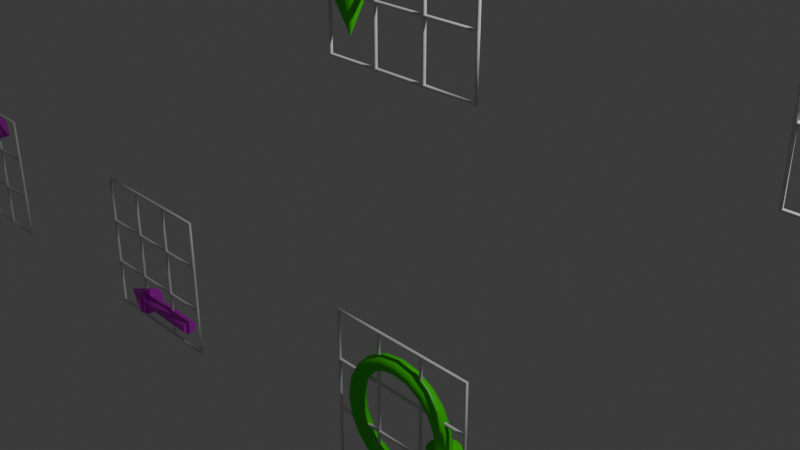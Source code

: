 # Source: SingmasterDisplay.blend  (saved by Blender 4.3.34; exported with 4.5.12 LTS)
import bpy
from mathutils import Matrix  # noqa: F401  (used for matrix-valued properties, if any)

bpy.ops.wm.read_factory_settings(use_empty=True)
scene = bpy.context.scene
scene.name = 'Scene'

# ---- collections
col_collection = bpy.data.collections.new('Collection'); scene.collection.children.link(col_collection)

# ---- materials (node trees are filled in below, after node groups)
mat_gridcolor = bpy.data.materials.new('GridColor')
mat_gridcolor.alpha_threshold = 0.0
mat_gridcolor.roughness = 0.5
mat_gridcolor.line_color = (0.0, 0.0, 0.0, 1.0)
mat_clockwisecolor = bpy.data.materials.new('ClockwiseColor')
mat_anticlockwisecolor = bpy.data.materials.new('AntiClockwiseColor')

# ---- node groups
ng_geometry_nodes = bpy.data.node_groups.new('Geometry Nodes', 'GeometryNodeTree')
_s = ng_geometry_nodes.interface.new_socket(name='Geometry', in_out='OUTPUT', socket_type='NodeSocketGeometry')
_s = ng_geometry_nodes.interface.new_socket(name='Geometry', in_out='INPUT', socket_type='NodeSocketGeometry')
ng_geometry_nodes.is_modifier = True
_N = ng_geometry_nodes.nodes; _L = ng_geometry_nodes.links
n0 = _N.new('NodeGroupOutput'); n0.name = 'Group Output'; n0.location = (3514, 932)
n1 = _N.new('GeometryNodePoints'); n1.name = 'Points'; n1.location = (356, -40)
n2 = _N.new('GeometryNodeSetPosition'); n2.name = 'Set Position'; n2.location = (39, 95)
n3 = _N.new('ShaderNodeCombineXYZ'); n3.name = 'Combine XYZ'; n3.location = (1261, -285)
n4 = _N.new('GeometryNodeInputIndex'); n4.name = 'Index'; n4.location = (30, -488)
n5 = _N.new('ShaderNodeMath'); n5.name = 'Math'; n5.location = (971, -625)
n5.operation = 'MULTIPLY'
n6 = _N.new('GeometryNodeInstanceOnPoints'); n6.name = 'Instance on Points'; n6.location = (303, -107)
n6.inputs[5].default_value = (1.571, 0.0, 0.0)
n7 = _N.new('GeometryNodeMeshGrid'); n7.name = 'Grid'; n7.location = (30, -404)
n7.inputs[0].default_value = 2.0
n7.inputs[1].default_value = 2.0
n7.inputs[2].default_value = 4
n7.inputs[3].default_value = 4
n8 = _N.new('GeometryNodeMeshToCurve'); n8.name = 'Mesh to Curve'; n8.location = (503, -93)
n9 = _N.new('GeometryNodeCurveToMesh'); n9.name = 'Curve to Mesh'; n9.location = (683, -93)
n9.inputs[3].default_value = True
n10 = _N.new('GeometryNodeCurvePrimitiveCircle'); n10.name = 'Curve Circle'; n10.location = (483, -216)
n10.inputs[4].default_value = 0.02
n11 = _N.new('GeometryNodeJoinGeometry'); n11.name = 'Join Geometry'; n11.location = (2956, 860)
n11.width = 137
n12 = _N.new('GeometryNodeForeachGeometryElementInput'); n12.name = 'For Each Geometry Element Input'; n12.location = (227, -82)
n13 = _N.new('GeometryNodeForeachGeometryElementOutput'); n13.name = 'For Each Geometry Element Output'; n13.location = (2836, -173)
n14 = _N.new('GeometryNodeStoreNamedAttribute'); n14.name = 'Store Named Attribute'; n14.location = (286, -56)
n14.data_type = 'INT'
n14.inputs[2].default_value = 'SingMaster'
n15 = _N.new('GeometryNodeInputNamedAttribute'); n15.name = 'Named Attribute'; n15.location = (30, -279)
n15.data_type = 'INT'
n15.inputs[0].default_value = 'SingMaster'
n16 = _N.new('GeometryNodeIndexSwitch'); n16.name = 'Index Switch'; n16.location = (1385, -332)
n16.index_switch_items.clear()
_it = n16.index_switch_items.new()
_it = n16.index_switch_items.new()
_it = n16.index_switch_items.new()
_it = n16.index_switch_items.new()
_it = n16.index_switch_items.new()
_it = n16.index_switch_items.new()
_it = n16.index_switch_items.new()
_it = n16.index_switch_items.new()
_it = n16.index_switch_items.new()
_it = n16.index_switch_items.new()
n17 = _N.new('GeometryNodeAttributeStatistic'); n17.name = 'Attribute Statistic'; n17.location = (475, -187)
n18 = _N.new('GeometryNodeInstanceOnPoints'); n18.name = 'Instance on Points.001'; n18.location = (1726, -205)
n19 = _N.new('GeometryNodeMeshCylinder'); n19.name = 'Cylinder'; n19.location = (30, -40)
n19.inputs[3].default_value = 0.1
n19.inputs[4].default_value = 1.0
n20 = _N.new('GeometryNodeMeshCone'); n20.name = 'Cone'; n20.location = (193, -171)
n20.inputs[4].default_value = 0.2
n20.inputs[5].default_value = 0.5
n21 = _N.new('GeometryNodeJoinGeometry'); n21.name = 'Join Geometry.001'; n21.location = (554, -81)
n22 = _N.new('GeometryNodeSetPosition'); n22.name = 'Set Position.001'; n22.location = (374, -149)
n22.inputs[3].default_value = (0.0, 0.0, 0.5)
n23 = _N.new('GeometryNodeTransform'); n23.name = 'Transform Geometry'; n23.location = (750, -63)
n23.hide = True
n23.inputs[1].default_value = (0.7, 0.0, -0.25)
n24 = _N.new('GeometryNodeTransform'); n24.name = 'Transform Geometry.001'; n24.location = (747, -129)
n24.hide = True
n24.inputs[1].default_value = (-0.7, 0.0, -0.25)
n25 = _N.new('GeometryNodeTransform'); n25.name = 'Transform Geometry.002'; n25.location = (730, -186)
n25.hide = True
n25.inputs[1].default_value = (-0.7, 0.0, 0.25)
n25.inputs[3].default_value = (1.0, 1.0, -1.0)
n26 = _N.new('GeometryNodeTransform'); n26.name = 'Transform Geometry.003'; n26.location = (719, -257)
n26.hide = True
n26.inputs[1].default_value = (0.7, 0.0, 0.25)
n26.inputs[3].default_value = (1.0, 1.0, -1.0)
n27 = _N.new('GeometryNodeTransform'); n27.name = 'Transform Geometry.004'; n27.location = (720, -308)
n27.hide = True
n27.inputs[1].default_value = (0.25, 0.0, 0.7)
n27.inputs[2].default_value = (0.0, 1.571, 0.0)
n27.inputs[3].default_value = (1.0, 1.0, -1.0)
n28 = _N.new('GeometryNodeTransform'); n28.name = 'Transform Geometry.005'; n28.location = (724, -359)
n28.hide = True
n28.inputs[1].default_value = (-0.25, 0.0, 0.7)
n28.inputs[2].default_value = (0.0, -1.571, 0.0)
n28.inputs[3].default_value = (1.0, 1.0, -1.0)
n29 = _N.new('GeometryNodeTransform'); n29.name = 'Transform Geometry.006'; n29.location = (721, -429)
n29.hide = True
n29.inputs[1].default_value = (0.25, 0.0, -0.7)
n29.inputs[2].default_value = (0.0, 1.571, 0.0)
n29.inputs[3].default_value = (1.0, 1.0, -1.0)
n30 = _N.new('GeometryNodeTransform'); n30.name = 'Transform Geometry.007'; n30.location = (726, -479)
n30.hide = True
n30.inputs[1].default_value = (-0.25, 0.0, -0.7)
n30.inputs[2].default_value = (0.0, -1.571, 0.0)
n30.inputs[3].default_value = (1.0, 1.0, -1.0)
n31 = _N.new('NodeFrame'); n31.name = 'Frame'; n31.location = (-1222, 1360)
n31.label = 'Simple Arrow'
n31.width = 920
n32 = _N.new('NodeFrame'); n32.name = 'Frame.001'; n32.location = (225, 174)
n32.label = '3x3 grids'
n32.width = 1256
n33 = _N.new('FunctionNodeInputInt'); n33.name = 'NumberOfInstructions'; n33.location = (31, -53)
n33.label = 'NumberOfInstructions'
n33.integer = 10
n33.outputs[0].default_value = 0
n34 = _N.new('FunctionNodeInputInt'); n34.name = 'Rows'; n34.location = (33, -156)
n34.label = 'Rows'
n34.integer = 2
n34.outputs[0].default_value = 0
n35 = _N.new('FunctionNodeInputInt'); n35.name = 'Columns'; n35.location = (31, -253)
n35.label = 'Columns'
n35.integer = 5
n35.outputs[0].default_value = 0
n36 = _N.new('ShaderNodeValue'); n36.name = 'Spacing'; n36.location = (37, -361)
n36.label = 'Spacing'
n36.outputs[0].default_value = 5.0
n37 = _N.new('ShaderNodeMath'); n37.name = 'Math.001'; n37.location = (951, -309)
n37.operation = 'MULTIPLY'
n38 = _N.new('ShaderNodeMath'); n38.name = 'Math.002'; n38.location = (715, -327)
n38.operation = 'MODULO'
n39 = _N.new('ShaderNodeMath'); n39.name = 'Math.003'; n39.location = (630, -708)
n39.operation = 'DIVIDE'
n40 = _N.new('ShaderNodeMath'); n40.name = 'Math.004'; n40.location = (789, -566)
n40.operation = 'FLOOR'
n41 = _N.new('ShaderNodeMath'); n41.name = 'Math.006'; n41.location = (1146, -477)
n41.operation = 'MULTIPLY'
n41.inputs[1].default_value = -1.0
n42 = _N.new('ShaderNodeMath'); n42.name = 'Math.005'; n42.location = (381, -748)
n42.operation = 'DIVIDE'
n43 = _N.new('NodeFrame'); n43.name = 'Frame.002'; n43.location = (-2074, 241)
n43.label = 'Spacing'
n43.width = 1432
n44 = _N.new('GeometryNodeIndexSwitch'); n44.name = 'Word'; n44.location = (30, -40)
n44.label = 'Word'
n44.index_switch_items.clear()
_it = n44.index_switch_items.new()
_it = n44.index_switch_items.new()
_it = n44.index_switch_items.new()
_it = n44.index_switch_items.new()
_it = n44.index_switch_items.new()
_it = n44.index_switch_items.new()
_it = n44.index_switch_items.new()
_it = n44.index_switch_items.new()
_it = n44.index_switch_items.new()
_it = n44.index_switch_items.new()
n44.data_type = 'INT'
n44.inputs[1].default_value = 0
n44.inputs[2].default_value = 1
n44.inputs[3].default_value = 2
n44.inputs[4].default_value = 3
n44.inputs[5].default_value = 4
n44.inputs[6].default_value = 5
n44.inputs[7].default_value = 6
n44.inputs[8].default_value = 8
n44.inputs[9].default_value = 8
n44.inputs[10].default_value = 9
n45 = _N.new('NodeFrame'); n45.name = 'Frame.003'; n45.location = (-1108, 675)
n45.label = 'WordEncoding'
n45.width = 456
n46 = _N.new('GeometryNodeCurveArc'); n46.name = 'Arc'; n46.location = (36, -40)
n46.inputs[4].default_value = 0.7
n46.inputs[6].default_value = 4.712
n47 = _N.new('GeometryNodeCurveToMesh'); n47.name = 'Curve to Mesh.001'; n47.location = (260, -84)
n47.inputs[3].default_value = True
n48 = _N.new('GeometryNodeCurvePrimitiveCircle'); n48.name = 'Curve Circle.001'; n48.location = (30, -287)
n48.inputs[4].default_value = 0.1
n49 = _N.new('GeometryNodeMeshCone'); n49.name = 'Cone.001'; n49.location = (246, -260)
n49.inputs[4].default_value = 0.2
n49.inputs[5].default_value = 0.5
n50 = _N.new('GeometryNodeJoinGeometry'); n50.name = 'Join Geometry.002'; n50.location = (619, -183)
n51 = _N.new('GeometryNodeTransform'); n51.name = 'Transform Geometry.009'; n51.location = (466, -109)
n51.hide = True
n51.inputs[2].default_value = (1.571, 0.0, 0.0)
n52 = _N.new('GeometryNodeTransform'); n52.name = 'Transform Geometry.010'; n52.location = (445, -121)
n52.inputs[1].default_value = (0.7, 0.0, 0.0)
n52.inputs[3].default_value = (1.0, 1.0, -1.0)
n53 = _N.new('GeometryNodeTransform'); n53.name = 'Transform Geometry.008'; n53.location = (860, -209)
n53.inputs[3].default_value = (-1.0, 0.0, 1.0)
n54 = _N.new('GeometryNodeSetMaterial'); n54.name = 'Set Material'; n54.location = (2511, -117)
n55 = _N.new('GeometryNodeIndexSwitch'); n55.name = 'Index Switch.001'; n55.location = (2116, -40)
n55.index_switch_items.clear()
_it = n55.index_switch_items.new()
_it = n55.index_switch_items.new()
_it = n55.index_switch_items.new()
_it = n55.index_switch_items.new()
_it = n55.index_switch_items.new()
_it = n55.index_switch_items.new()
_it = n55.index_switch_items.new()
_it = n55.index_switch_items.new()
_it = n55.index_switch_items.new()
_it = n55.index_switch_items.new()
n55.data_type = 'MATERIAL'
n56 = _N.new('GeometryNodeInputMaterial'); n56.name = 'ClockwiseMaterial'; n56.location = (1876, -172)
n56.label = 'ClockwiseMaterial'
n56.material = mat_clockwisecolor
n57 = _N.new('GeometryNodeInputMaterial'); n57.name = 'AnticlockwiseMaterial'; n57.location = (1887, -278)
n57.label = 'AnticlockwiseMaterial'
n57.material = mat_anticlockwisecolor
n58 = _N.new('NodeFrame'); n58.name = 'Frame.004'; n58.location = (-1362, 2012)
n58.label = 'Curved Arrows'
n58.width = 1030
n59 = _N.new('GeometryNodeSetMaterial'); n59.name = 'Set Material.001'; n59.location = (882, -73)
n60 = _N.new('GeometryNodeInputMaterial'); n60.name = 'GridMaterial'; n60.location = (671, -284)
n60.label = 'GridMaterial'
n60.material = mat_gridcolor
n61 = _N.new('GeometryNodeTransform'); n61.name = 'Transform Geometry.011'; n61.location = (3207, 974)
n62 = _N.new('ShaderNodeMath'); n62.name = 'Math.007'; n62.location = (234, -64)
n62.operation = 'MULTIPLY'
n63 = _N.new('ShaderNodeMath'); n63.name = 'Math.008'; n63.location = (448, -40)
n63.operation = 'MULTIPLY'
n63.inputs[1].default_value = -0.5
n64 = _N.new('ShaderNodeCombineXYZ'); n64.name = 'Combine XYZ.001'; n64.location = (745, -116)
n65 = _N.new('ShaderNodeMath'); n65.name = 'Math.009'; n65.location = (30, -58)
n65.inputs[1].default_value = -1.0
n66 = _N.new('ShaderNodeMath'); n66.name = 'Math.010'; n66.location = (242, -253)
n66.operation = 'MULTIPLY'
n67 = _N.new('ShaderNodeMath'); n67.name = 'Math.011'; n67.location = (457, -268)
n67.operation = 'MULTIPLY'
n68 = _N.new('ShaderNodeMath'); n68.name = 'Math.012'; n68.location = (34, -254)
n68.inputs[1].default_value = -1.0
n69 = _N.new('NodeFrame'); n69.name = 'Frame.005'; n69.location = (2026, 288)
n69.label = 'Geometry Center'
n69.width = 914
n70 = _N.new('NodeFrame'); n70.name = 'Frame.006'; n70.location = (-149, 1768)
n70.label = 'Customize Geometry'
n70.width = 3006
n71 = _N.new('GeometryNodeRotateInstances'); n71.name = 'Rotate Instances'; n71.location = (2664, -194)
n72 = _N.new('GeometryNodeRotateInstances'); n72.name = 'Rotate Instances.001'; n72.location = (1086, -40)
n73 = _N.new('ShaderNodeValue'); n73.name = 'Value'; n73.location = (30, -73)
n73.label = 'ReflectorValue'
n73.outputs[0].default_value = 0.0
n74 = _N.new('ShaderNodeCombineXYZ'); n74.name = 'Combine XYZ.002'; n74.location = (307, -191)
n75 = _N.new('ShaderNodeCombineXYZ'); n75.name = 'Combine XYZ.003'; n75.location = (283, -40)
n76 = _N.new('GeometryNodeIndexSwitch'); n76.name = 'Index Switch.002'; n76.location = (2121, -405)
n76.index_switch_items.clear()
_it = n76.index_switch_items.new()
_it = n76.index_switch_items.new()
_it = n76.index_switch_items.new()
_it = n76.index_switch_items.new()
_it = n76.index_switch_items.new()
_it = n76.index_switch_items.new()
_it = n76.index_switch_items.new()
_it = n76.index_switch_items.new()
_it = n76.index_switch_items.new()
_it = n76.index_switch_items.new()
n76.data_type = 'MATERIAL'
n77 = _N.new('GeometryNodeInputMaterial'); n77.name = 'ReflectedClockwiseMaterial'; n77.location = (1906, -511)
n77.label = 'ReflectedClockwiseMaterial'
n77.material = mat_anticlockwisecolor
n78 = _N.new('GeometryNodeInputMaterial'); n78.name = 'ReflectedAnticlockwiseMaterial'; n78.location = (1892, -642)
n78.label = 'RelfectedAnticlockwiseMaterial'
n78.material = mat_clockwisecolor
n79 = _N.new('GeometryNodeSwitch'); n79.name = 'Switch'; n79.location = (2323, -187)
n79.input_type = 'MATERIAL'
n80 = _N.new('FunctionNodeInputBool'); n80.name = 'BooleanReflected'; n80.location = (45, -210)
n80.label = 'BooleanReflected'
n80.outputs[0].default_value = False
n81 = _N.new('NodeFrame'); n81.name = 'Frame.007'; n81.location = (856, 684)
n81.label = 'ReflectionTool'
n81.width = 477
n82 = _N.new('GeometryNodeInputNamedAttribute'); n82.name = 'Named Attribute.001'; n82.location = (658, -93)
n82.inputs[0].default_value = 'radius'
n83 = _N.new('GeometryNodeSwitch'); n83.name = 'Switch.001'; n83.location = (658, -93)
n83.input_type = 'FLOAT'
n83.inputs[1].default_value = 1.0
n84 = _N.new('GeometryNodeInputNamedAttribute'); n84.name = 'Named Attribute.002'; n84.location = (235, -84)
n84.inputs[0].default_value = 'radius'
n85 = _N.new('GeometryNodeSwitch'); n85.name = 'Switch.002'; n85.location = (235, -84)
n85.input_type = 'FLOAT'
n85.inputs[1].default_value = 1.0
n12.pair_with_output(n13)
n1.parent = n43
n3.parent = n43
n4.parent = n43
n5.parent = n43
n6.parent = n32
n7.parent = n32
n8.parent = n32
n9.parent = n32
n10.parent = n32
n12.parent = n70
n13.parent = n70
n14.parent = n45
n15.parent = n70
n16.parent = n70
n17.parent = n70
n18.parent = n70
n19.parent = n31
n20.parent = n31
n21.parent = n31
n22.parent = n31
n23.parent = n31
n24.parent = n31
n25.parent = n31
n26.parent = n31
n27.parent = n31
n28.parent = n31
n29.parent = n31
n30.parent = n31
n33.parent = n43
n34.parent = n43
n35.parent = n43
n36.parent = n43
n37.parent = n43
n38.parent = n43
n39.parent = n43
n40.parent = n43
n41.parent = n43
n42.parent = n43
n44.parent = n45
n46.parent = n58
n47.parent = n58
n48.parent = n58
n49.parent = n58
n50.parent = n58
n51.parent = n58
n52.parent = n58
n53.parent = n58
n54.parent = n70
n55.parent = n70
n56.parent = n70
n57.parent = n70
n59.parent = n32
n60.parent = n32
n62.parent = n69
n63.parent = n69
n64.parent = n69
n65.parent = n69
n66.parent = n69
n67.parent = n69
n68.parent = n69
n71.parent = n70
n72.parent = n32
n73.parent = n81
n74.parent = n81
n75.parent = n81
n76.parent = n70
n77.parent = n70
n78.parent = n70
n79.parent = n70
n80.parent = n81
n82.parent = n32
n83.parent = n32
n84.parent = n58
n85.parent = n58
_L.new(n14.outputs[0], n2.inputs[0])
_L.new(n3.outputs[0], n2.inputs[2])
_L.new(n61.outputs[0], n0.inputs[0])
_L.new(n2.outputs[0], n6.inputs[0])
_L.new(n6.outputs[0], n8.inputs[0])
_L.new(n8.outputs[0], n9.inputs[0])
_L.new(n10.outputs[0], n9.inputs[1])
_L.new(n72.outputs[0], n11.inputs[0])
_L.new(n1.outputs[0], n14.inputs[0])
_L.new(n12.outputs[1], n17.inputs[0])
_L.new(n15.outputs[0], n17.inputs[2])
_L.new(n17.outputs[4], n16.inputs[0])
_L.new(n12.outputs[1], n18.inputs[0])
_L.new(n71.outputs[0], n13.inputs[1])
_L.new(n13.outputs[2], n11.inputs[0])
_L.new(n22.outputs[0], n21.inputs[0])
_L.new(n19.outputs[0], n21.inputs[0])
_L.new(n20.outputs[0], n22.inputs[0])
_L.new(n16.outputs[0], n18.inputs[2])
_L.new(n2.outputs[0], n12.inputs[0])
_L.new(n23.outputs[0], n16.inputs[1])
_L.new(n21.outputs[0], n23.inputs[0])
_L.new(n21.outputs[0], n24.inputs[0])
_L.new(n24.outputs[0], n16.inputs[2])
_L.new(n21.outputs[0], n25.inputs[0])
_L.new(n25.outputs[0], n16.inputs[3])
_L.new(n21.outputs[0], n26.inputs[0])
_L.new(n26.outputs[0], n16.inputs[4])
_L.new(n21.outputs[0], n27.inputs[0])
_L.new(n27.outputs[0], n16.inputs[5])
_L.new(n21.outputs[0], n28.inputs[0])
_L.new(n21.outputs[0], n30.inputs[0])
_L.new(n21.outputs[0], n29.inputs[0])
_L.new(n29.outputs[0], n16.inputs[7])
_L.new(n30.outputs[0], n16.inputs[8])
_L.new(n33.outputs[0], n1.inputs[0])
_L.new(n35.outputs[0], n38.inputs[1])
_L.new(n4.outputs[0], n38.inputs[0])
_L.new(n4.outputs[0], n39.inputs[0])
_L.new(n39.outputs[0], n40.inputs[0])
_L.new(n41.outputs[0], n3.inputs[2])
_L.new(n37.outputs[0], n3.inputs[0])
_L.new(n38.outputs[0], n37.inputs[0])
_L.new(n40.outputs[0], n5.inputs[0])
_L.new(n36.outputs[0], n5.inputs[1])
_L.new(n36.outputs[0], n37.inputs[1])
_L.new(n5.outputs[0], n41.inputs[0])
_L.new(n33.outputs[0], n42.inputs[0])
_L.new(n34.outputs[0], n42.inputs[1])
_L.new(n42.outputs[0], n39.inputs[1])
_L.new(n4.outputs[0], n44.inputs[0])
_L.new(n44.outputs[0], n14.inputs[3])
_L.new(n50.outputs[0], n16.inputs[9])
_L.new(n46.outputs[0], n47.inputs[0])
_L.new(n48.outputs[0], n47.inputs[1])
_L.new(n51.outputs[0], n50.inputs[0])
_L.new(n52.outputs[0], n50.inputs[0])
_L.new(n47.outputs[0], n51.inputs[0])
_L.new(n49.outputs[0], n52.inputs[0])
_L.new(n50.outputs[0], n53.inputs[0])
_L.new(n53.outputs[0], n16.inputs[10])
_L.new(n7.outputs[0], n6.inputs[2])
_L.new(n18.outputs[0], n54.inputs[0])
_L.new(n17.outputs[4], n55.inputs[0])
_L.new(n56.outputs[0], n55.inputs[1])
_L.new(n57.outputs[0], n55.inputs[2])
_L.new(n56.outputs[0], n55.inputs[3])
_L.new(n57.outputs[0], n55.inputs[4])
_L.new(n57.outputs[0], n55.inputs[6])
_L.new(n57.outputs[0], n55.inputs[7])
_L.new(n56.outputs[0], n55.inputs[9])
_L.new(n57.outputs[0], n55.inputs[10])
_L.new(n56.outputs[0], n55.inputs[8])
_L.new(n28.outputs[0], n16.inputs[6])
_L.new(n56.outputs[0], n55.inputs[5])
_L.new(n9.outputs[0], n59.inputs[0])
_L.new(n60.outputs[0], n59.inputs[2])
_L.new(n11.outputs[0], n61.inputs[0])
_L.new(n65.outputs[0], n62.inputs[0])
_L.new(n62.outputs[0], n63.inputs[0])
_L.new(n36.outputs[0], n62.inputs[1])
_L.new(n64.outputs[0], n61.inputs[1])
_L.new(n63.outputs[0], n64.inputs[0])
_L.new(n35.outputs[0], n65.inputs[0])
_L.new(n68.outputs[0], n66.inputs[0])
_L.new(n66.outputs[0], n67.inputs[0])
_L.new(n67.outputs[0], n64.inputs[2])
_L.new(n36.outputs[0], n66.inputs[1])
_L.new(n34.outputs[0], n68.inputs[0])
_L.new(n54.outputs[0], n71.inputs[0])
_L.new(n59.outputs[0], n72.inputs[0])
_L.new(n73.outputs[0], n75.inputs[2])
_L.new(n73.outputs[0], n74.inputs[1])
_L.new(n75.outputs[0], n71.inputs[2])
_L.new(n74.outputs[0], n72.inputs[2])
_L.new(n77.outputs[0], n76.inputs[1])
_L.new(n78.outputs[0], n76.inputs[2])
_L.new(n77.outputs[0], n76.inputs[3])
_L.new(n78.outputs[0], n76.inputs[4])
_L.new(n78.outputs[0], n76.inputs[6])
_L.new(n78.outputs[0], n76.inputs[7])
_L.new(n77.outputs[0], n76.inputs[9])
_L.new(n78.outputs[0], n76.inputs[10])
_L.new(n77.outputs[0], n76.inputs[8])
_L.new(n77.outputs[0], n76.inputs[5])
_L.new(n80.outputs[0], n79.inputs[0])
_L.new(n76.outputs[0], n79.inputs[2])
_L.new(n55.outputs[0], n79.inputs[1])
_L.new(n79.outputs[0], n54.inputs[2])
_L.new(n17.outputs[4], n76.inputs[0])
_L.new(n82.outputs[1], n83.inputs[0])
_L.new(n82.outputs[0], n83.inputs[2])
_L.new(n83.outputs[0], n9.inputs[2])
_L.new(n84.outputs[1], n85.inputs[0])
_L.new(n84.outputs[0], n85.inputs[2])
_L.new(n85.outputs[0], n47.inputs[2])
n0.is_active_output = True

# ---- material node trees
mat_gridcolor.use_nodes = True; mat_gridcolor.node_tree.nodes.clear()
_N = mat_gridcolor.node_tree.nodes; _L = mat_gridcolor.node_tree.links
n0 = _N.new('ShaderNodeOutputMaterial'); n0.name = 'Material Output'; n0.location = (300, 300)
n1 = _N.new('ShaderNodeBsdfPrincipled'); n1.name = 'Principled BSDF'; n1.location = (10, 300)
n1.inputs[3].default_value = 1.45
_L.new(n1.outputs[0], n0.inputs[0])
n0.is_active_output = True
mat_clockwisecolor.use_nodes = True; mat_clockwisecolor.node_tree.nodes.clear()
_N = mat_clockwisecolor.node_tree.nodes; _L = mat_clockwisecolor.node_tree.links
n0 = _N.new('ShaderNodeBsdfPrincipled'); n0.name = 'Principled BSDF'; n0.location = (10, 300)
n0.inputs[0].default_value = (0.05035, 0.8005, 0.001767, 1.0)
n1 = _N.new('ShaderNodeOutputMaterial'); n1.name = 'Material Output'; n1.location = (300, 300)
_L.new(n0.outputs[0], n1.inputs[0])
n1.is_active_output = True
mat_anticlockwisecolor.use_nodes = True; mat_anticlockwisecolor.node_tree.nodes.clear()
_N = mat_anticlockwisecolor.node_tree.nodes; _L = mat_anticlockwisecolor.node_tree.links
n0 = _N.new('ShaderNodeBsdfPrincipled'); n0.name = 'Principled BSDF'; n0.location = (10, 300)
n0.inputs[0].default_value = (0.755, 0.0, 0.8004, 1.0)
n1 = _N.new('ShaderNodeOutputMaterial'); n1.name = 'Material Output'; n1.location = (300, 300)
_L.new(n0.outputs[0], n1.inputs[0])
n1.is_active_output = True

# ---- world
world_world = bpy.data.worlds.new('World'); scene.world = world_world
world_world.use_nodes = True; world_world.node_tree.nodes.clear()
_N = world_world.node_tree.nodes; _L = world_world.node_tree.links
n0 = _N.new('ShaderNodeOutputWorld'); n0.name = 'World Output'; n0.location = (300, 300)
n1 = _N.new('ShaderNodeBackground'); n1.name = 'Background'; n1.location = (10, 300)
n1.inputs[0].default_value = (0.05088, 0.05088, 0.05088, 1.0)
_L.new(n1.outputs[0], n0.inputs[0])
n0.is_active_output = True
world_world.color = (0.05088, 0.05088, 0.05088)
world_world.sun_shadow_jitter_overblur = 0.0

# ---- cameras
cam_camera = bpy.data.cameras.new('Camera')
cam_camera.clip_end = 100.0
cam_camera.ortho_scale = 7.314

# ---- lights
light_light = bpy.data.lights.new('Light', 'POINT')
light_light.energy = 1000.0
light_light.shadow_soft_size = 0.1

# ---- meshes
me_cube = bpy.data.meshes.new('Cube')
me_cube.from_pydata([(1.0, 1.0, 1.0), (1.0, 1.0, -1.0), (1.0, -1.0, 1.0), (1.0, -1.0, -1.0), (-1.0, 1.0, 1.0), (-1.0, 1.0, -1.0), (-1.0, -1.0, 1.0), (-1.0, -1.0, -1.0)], [], [(0, 4, 6, 2), (3, 2, 6, 7), (7, 6, 4, 5), (5, 1, 3, 7), (1, 0, 2, 3), (5, 4, 0, 1)])
_uv = me_cube.uv_layers.new(name='UVMap')
_uv.uv.foreach_set('vector', [0.625, 0.5, 0.875, 0.5, 0.875, 0.75, 0.625, 0.75, 0.375, 0.75, 0.625, 0.75, 0.625, 1.0, 0.375, 1.0, 0.375, 0.0, 0.625, 0.0, 0.625, 0.25, 0.375, 0.25, 0.125, 0.5, 0.375, 0.5, 0.375, 0.75, 0.125, 0.75, 0.375, 0.5, 0.625, 0.5, 0.625, 0.75, 0.375, 0.75, 0.375, 0.25, 0.625, 0.25, 0.625, 0.5, 0.375, 0.5])
me_cube.materials.append(mat_gridcolor)
me_cube.materials.append(mat_clockwisecolor)
me_cube.materials.append(mat_anticlockwisecolor)
me_cube.use_mirror_vertex_groups = False
me_cube.update()

# ---- objects
ob_cube = bpy.data.objects.new('Cube', me_cube)
ob_light = bpy.data.objects.new('Light', light_light)
ob_camera = bpy.data.objects.new('Camera', cam_camera)

# ---- transforms, parenting, visibility, modifiers, constraints
ob_cube.location = (0.0, 0.0, 0.0)
ob_cube.lock_rotations_4d = False
ob_cube.empty_display_type = 'ARROWS'
ob_cube.lineart.crease_threshold = 0.0
_m = ob_cube.modifiers.new('GeometryNodes', 'NODES')
_m.node_group = ng_geometry_nodes
ob_light.location = (4.076, 1.005, 5.904)
ob_light.rotation_euler = (0.6503, 0.05522, 1.866)
ob_light.lock_rotations_4d = False
ob_light.empty_display_type = 'ARROWS'
ob_light.color = (0.0, 0.0, 0.0, 0.0)
ob_light.lineart.crease_threshold = 0.0
ob_camera.location = (7.359, -6.926, 4.958)
ob_camera.rotation_euler = (1.109, 0.0, 0.8149)
ob_camera.lock_rotations_4d = False
ob_camera.empty_display_type = 'ARROWS'
ob_camera.color = (0.0, 0.0, 0.0, 0.0)
ob_camera.display_type = 'WIRE'
ob_camera.lineart.crease_threshold = 0.0

# ---- collection membership
col_collection.objects.link(ob_cube)
col_collection.objects.link(ob_light)
col_collection.objects.link(ob_camera)

# ---- scene / render settings (as saved in the file)
scene.camera = ob_camera
scene.frame_start = 1; scene.frame_end = 250; scene.frame_set(97)
scene.render.engine = 'BLENDER_EEVEE_NEXT'
bpy.context.view_layer.update()
